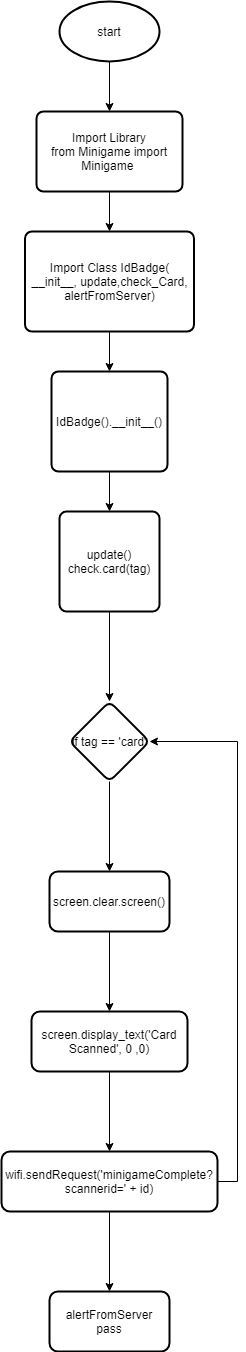

The diagram above was exported from draw.io. Its source (the exported page's mxGraphModel, read from the mxfile embedded in the PNG):
<mxGraphModel dx="1422" dy="762" grid="1" gridSize="10" guides="1" tooltips="1" connect="1" arrows="1" fold="1" page="1" pageScale="1" pageWidth="827" pageHeight="1169" math="0" shadow="0">
  <root>
    <mxCell id="WIyWlLk6GJQsqaUBKTNV-0" />
    <mxCell id="WIyWlLk6GJQsqaUBKTNV-1" parent="WIyWlLk6GJQsqaUBKTNV-0" />
    <mxCell id="obJwikXaeEJ7l5rQ5CmP-19" value="" style="edgeStyle=orthogonalEdgeStyle;rounded=0;orthogonalLoop=1;jettySize=auto;html=1;" parent="WIyWlLk6GJQsqaUBKTNV-1" source="obJwikXaeEJ7l5rQ5CmP-17" target="obJwikXaeEJ7l5rQ5CmP-18" edge="1">
      <mxGeometry relative="1" as="geometry" />
    </mxCell>
    <mxCell id="obJwikXaeEJ7l5rQ5CmP-17" value="start" style="strokeWidth=2;html=1;shape=mxgraph.flowchart.start_1;whiteSpace=wrap;" parent="WIyWlLk6GJQsqaUBKTNV-1" vertex="1">
      <mxGeometry x="364" y="40" width="100" height="60" as="geometry" />
    </mxCell>
    <mxCell id="obJwikXaeEJ7l5rQ5CmP-21" value="" style="edgeStyle=orthogonalEdgeStyle;rounded=0;orthogonalLoop=1;jettySize=auto;html=1;" parent="WIyWlLk6GJQsqaUBKTNV-1" source="obJwikXaeEJ7l5rQ5CmP-18" target="obJwikXaeEJ7l5rQ5CmP-20" edge="1">
      <mxGeometry relative="1" as="geometry" />
    </mxCell>
    <mxCell id="obJwikXaeEJ7l5rQ5CmP-18" value="Import Library&lt;br&gt;from Minigame import Minigame&amp;nbsp;" style="rounded=1;whiteSpace=wrap;html=1;absoluteArcSize=1;arcSize=14;strokeWidth=2;" parent="WIyWlLk6GJQsqaUBKTNV-1" vertex="1">
      <mxGeometry x="341" y="150" width="146" height="80" as="geometry" />
    </mxCell>
    <mxCell id="obJwikXaeEJ7l5rQ5CmP-23" value="" style="edgeStyle=orthogonalEdgeStyle;rounded=0;orthogonalLoop=1;jettySize=auto;html=1;" parent="WIyWlLk6GJQsqaUBKTNV-1" source="obJwikXaeEJ7l5rQ5CmP-20" target="obJwikXaeEJ7l5rQ5CmP-22" edge="1">
      <mxGeometry relative="1" as="geometry" />
    </mxCell>
    <mxCell id="obJwikXaeEJ7l5rQ5CmP-20" value="Import Class IdBadge( __init__, update,check_Card, alertFromServer)" style="rounded=1;whiteSpace=wrap;html=1;absoluteArcSize=1;arcSize=14;strokeWidth=2;" parent="WIyWlLk6GJQsqaUBKTNV-1" vertex="1">
      <mxGeometry x="329.5" y="270" width="169" height="100" as="geometry" />
    </mxCell>
    <mxCell id="obJwikXaeEJ7l5rQ5CmP-25" value="" style="edgeStyle=orthogonalEdgeStyle;rounded=0;orthogonalLoop=1;jettySize=auto;html=1;" parent="WIyWlLk6GJQsqaUBKTNV-1" source="obJwikXaeEJ7l5rQ5CmP-22" target="obJwikXaeEJ7l5rQ5CmP-24" edge="1">
      <mxGeometry relative="1" as="geometry" />
    </mxCell>
    <mxCell id="obJwikXaeEJ7l5rQ5CmP-22" value="IdBadge().__init__()" style="rounded=1;whiteSpace=wrap;html=1;absoluteArcSize=1;arcSize=14;strokeWidth=2;" parent="WIyWlLk6GJQsqaUBKTNV-1" vertex="1">
      <mxGeometry x="356" y="410" width="116" height="100" as="geometry" />
    </mxCell>
    <mxCell id="obJwikXaeEJ7l5rQ5CmP-29" value="" style="edgeStyle=orthogonalEdgeStyle;rounded=0;orthogonalLoop=1;jettySize=auto;html=1;" parent="WIyWlLk6GJQsqaUBKTNV-1" source="obJwikXaeEJ7l5rQ5CmP-24" target="obJwikXaeEJ7l5rQ5CmP-28" edge="1">
      <mxGeometry relative="1" as="geometry" />
    </mxCell>
    <mxCell id="obJwikXaeEJ7l5rQ5CmP-24" value="update()&lt;br&gt;check.card(tag)" style="rounded=1;whiteSpace=wrap;html=1;absoluteArcSize=1;arcSize=14;strokeWidth=2;" parent="WIyWlLk6GJQsqaUBKTNV-1" vertex="1">
      <mxGeometry x="364" y="550" width="100" height="100" as="geometry" />
    </mxCell>
    <mxCell id="obJwikXaeEJ7l5rQ5CmP-31" value="" style="edgeStyle=orthogonalEdgeStyle;rounded=0;orthogonalLoop=1;jettySize=auto;html=1;" parent="WIyWlLk6GJQsqaUBKTNV-1" source="obJwikXaeEJ7l5rQ5CmP-28" target="obJwikXaeEJ7l5rQ5CmP-30" edge="1">
      <mxGeometry relative="1" as="geometry" />
    </mxCell>
    <mxCell id="obJwikXaeEJ7l5rQ5CmP-28" value="if tag == 'card'" style="rhombus;whiteSpace=wrap;html=1;rounded=1;strokeWidth=2;arcSize=14;" parent="WIyWlLk6GJQsqaUBKTNV-1" vertex="1">
      <mxGeometry x="374" y="740" width="80" height="80" as="geometry" />
    </mxCell>
    <mxCell id="obJwikXaeEJ7l5rQ5CmP-33" value="" style="edgeStyle=orthogonalEdgeStyle;rounded=0;orthogonalLoop=1;jettySize=auto;html=1;" parent="WIyWlLk6GJQsqaUBKTNV-1" source="obJwikXaeEJ7l5rQ5CmP-30" target="obJwikXaeEJ7l5rQ5CmP-32" edge="1">
      <mxGeometry relative="1" as="geometry" />
    </mxCell>
    <mxCell id="obJwikXaeEJ7l5rQ5CmP-30" value="screen.clear.screen()" style="rounded=1;whiteSpace=wrap;html=1;strokeWidth=2;arcSize=14;" parent="WIyWlLk6GJQsqaUBKTNV-1" vertex="1">
      <mxGeometry x="354" y="910" width="120" height="60" as="geometry" />
    </mxCell>
    <mxCell id="obJwikXaeEJ7l5rQ5CmP-35" value="" style="edgeStyle=orthogonalEdgeStyle;rounded=0;orthogonalLoop=1;jettySize=auto;html=1;" parent="WIyWlLk6GJQsqaUBKTNV-1" source="obJwikXaeEJ7l5rQ5CmP-32" target="obJwikXaeEJ7l5rQ5CmP-34" edge="1">
      <mxGeometry relative="1" as="geometry" />
    </mxCell>
    <mxCell id="obJwikXaeEJ7l5rQ5CmP-32" value="screen.display_text('Card Scanned', 0 ,0)" style="rounded=1;whiteSpace=wrap;html=1;strokeWidth=2;arcSize=14;" parent="WIyWlLk6GJQsqaUBKTNV-1" vertex="1">
      <mxGeometry x="336" y="1050" width="156" height="60" as="geometry" />
    </mxCell>
    <mxCell id="obJwikXaeEJ7l5rQ5CmP-37" value="" style="edgeStyle=orthogonalEdgeStyle;rounded=0;orthogonalLoop=1;jettySize=auto;html=1;" parent="WIyWlLk6GJQsqaUBKTNV-1" source="obJwikXaeEJ7l5rQ5CmP-34" target="obJwikXaeEJ7l5rQ5CmP-36" edge="1">
      <mxGeometry relative="1" as="geometry" />
    </mxCell>
    <mxCell id="obJwikXaeEJ7l5rQ5CmP-38" style="edgeStyle=orthogonalEdgeStyle;rounded=0;orthogonalLoop=1;jettySize=auto;html=1;exitX=1;exitY=0.5;exitDx=0;exitDy=0;entryX=1;entryY=0.5;entryDx=0;entryDy=0;" parent="WIyWlLk6GJQsqaUBKTNV-1" source="obJwikXaeEJ7l5rQ5CmP-34" target="obJwikXaeEJ7l5rQ5CmP-28" edge="1">
      <mxGeometry relative="1" as="geometry" />
    </mxCell>
    <mxCell id="obJwikXaeEJ7l5rQ5CmP-34" value="wifi.sendRequest('minigameComplete?scannerid=' + id)" style="rounded=1;whiteSpace=wrap;html=1;strokeWidth=2;arcSize=14;" parent="WIyWlLk6GJQsqaUBKTNV-1" vertex="1">
      <mxGeometry x="306" y="1190" width="216" height="60" as="geometry" />
    </mxCell>
    <mxCell id="obJwikXaeEJ7l5rQ5CmP-36" value="alertFromServer&lt;br&gt;pass" style="whiteSpace=wrap;html=1;rounded=1;strokeWidth=2;arcSize=14;" parent="WIyWlLk6GJQsqaUBKTNV-1" vertex="1">
      <mxGeometry x="354" y="1330" width="120" height="60" as="geometry" />
    </mxCell>
  </root>
</mxGraphModel>